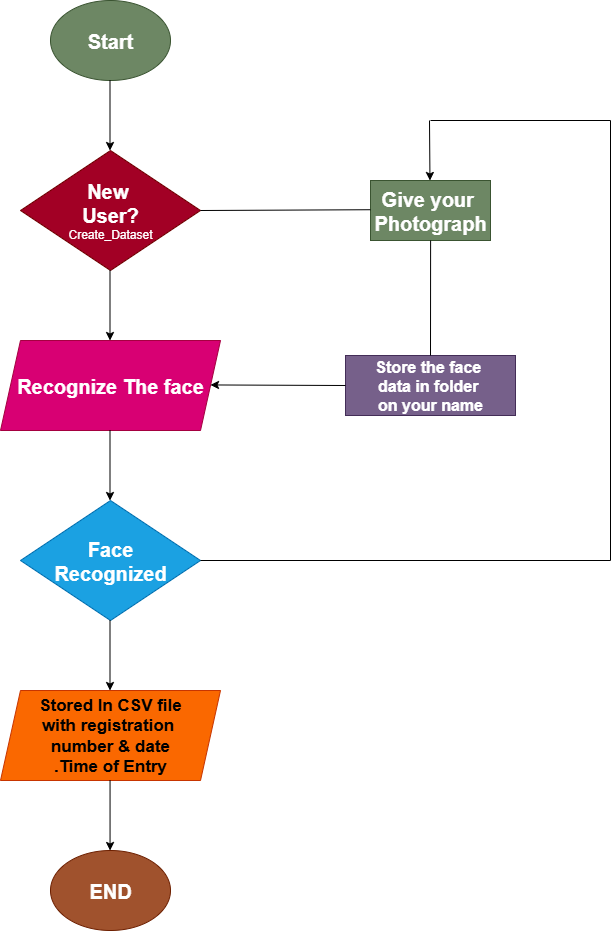

The diagram above was exported from draw.io. Its source (the exported page's mxGraphModel, read from the mxfile embedded in the PNG):
<mxGraphModel dx="1048" dy="619" grid="1" gridSize="10" guides="1" tooltips="1" connect="1" arrows="1" fold="1" page="1" pageScale="1" pageWidth="850" pageHeight="1100" math="0" shadow="0">
  <root>
    <mxCell id="0" />
    <mxCell id="1" parent="0" />
    <mxCell id="-tsN8x6EpXD8zar1wxw7-1" value="&lt;b&gt;&lt;font style=&quot;font-size: 20px;&quot;&gt;Start&lt;/font&gt;&lt;/b&gt;" style="ellipse;whiteSpace=wrap;html=1;fillColor=#6d8764;fontColor=#ffffff;strokeColor=#3A5431;" vertex="1" parent="1">
      <mxGeometry x="200" y="40" width="120" height="80" as="geometry" />
    </mxCell>
    <mxCell id="-tsN8x6EpXD8zar1wxw7-2" value="" style="endArrow=classic;html=1;rounded=0;" edge="1" parent="1">
      <mxGeometry width="50" height="50" relative="1" as="geometry">
        <mxPoint x="259.5" y="120" as="sourcePoint" />
        <mxPoint x="259.5" y="190" as="targetPoint" />
      </mxGeometry>
    </mxCell>
    <mxCell id="-tsN8x6EpXD8zar1wxw7-3" value="&lt;font style=&quot;font-size: 20px;&quot;&gt;&lt;b&gt;New&amp;nbsp;&lt;/b&gt;&lt;/font&gt;&lt;div&gt;&lt;font style=&quot;font-size: 20px;&quot;&gt;&lt;b&gt;User?&lt;/b&gt;&lt;/font&gt;&lt;div&gt;Create_Dataset&lt;/div&gt;&lt;/div&gt;" style="rhombus;whiteSpace=wrap;html=1;fillColor=light-dark(#a20025, #f70840);fontColor=#ffffff;strokeColor=#6F0000;" vertex="1" parent="1">
      <mxGeometry x="170" y="190" width="180" height="120" as="geometry" />
    </mxCell>
    <mxCell id="-tsN8x6EpXD8zar1wxw7-4" value="&lt;b&gt;&lt;font style=&quot;font-size: 20px;&quot;&gt;Recognize The face&lt;/font&gt;&lt;/b&gt;" style="shape=parallelogram;perimeter=parallelogramPerimeter;whiteSpace=wrap;html=1;fixedSize=1;fillColor=light-dark(#D80073,#FF0080);fontColor=#ffffff;strokeColor=#A50040;" vertex="1" parent="1">
      <mxGeometry x="150" y="380" width="220" height="90" as="geometry" />
    </mxCell>
    <mxCell id="-tsN8x6EpXD8zar1wxw7-5" value="" style="endArrow=classic;html=1;rounded=0;" edge="1" parent="1">
      <mxGeometry width="50" height="50" relative="1" as="geometry">
        <mxPoint x="259.5" y="310" as="sourcePoint" />
        <mxPoint x="259.5" y="380" as="targetPoint" />
      </mxGeometry>
    </mxCell>
    <mxCell id="-tsN8x6EpXD8zar1wxw7-6" value="&lt;b&gt;&lt;font style=&quot;font-size: 20px;&quot;&gt;Face&lt;/font&gt;&lt;/b&gt;&lt;div&gt;&lt;b&gt;&lt;font style=&quot;font-size: 20px;&quot;&gt;Recognized&lt;/font&gt;&lt;/b&gt;&lt;/div&gt;" style="rhombus;whiteSpace=wrap;html=1;fillColor=#1ba1e2;fontColor=#ffffff;strokeColor=#006EAF;" vertex="1" parent="1">
      <mxGeometry x="170" y="540" width="180" height="120" as="geometry" />
    </mxCell>
    <mxCell id="-tsN8x6EpXD8zar1wxw7-7" value="" style="endArrow=classic;html=1;rounded=0;" edge="1" parent="1">
      <mxGeometry width="50" height="50" relative="1" as="geometry">
        <mxPoint x="259.5" y="470" as="sourcePoint" />
        <mxPoint x="259.5" y="540" as="targetPoint" />
      </mxGeometry>
    </mxCell>
    <mxCell id="-tsN8x6EpXD8zar1wxw7-8" value="&lt;b&gt;&lt;font style=&quot;font-size: 17px; color: light-dark(rgb(0, 0, 0), rgb(0, 0, 0));&quot;&gt;Stored In CSV file&lt;/font&gt;&lt;/b&gt;&lt;div&gt;&lt;b&gt;&lt;font style=&quot;font-size: 17px; color: light-dark(rgb(0, 0, 0), rgb(0, 0, 0));&quot;&gt;with registration&amp;nbsp;&lt;/font&gt;&lt;/b&gt;&lt;/div&gt;&lt;div&gt;&lt;b&gt;&lt;font style=&quot;font-size: 17px; color: light-dark(rgb(0, 0, 0), rgb(0, 0, 0));&quot;&gt;number &amp;amp; date&lt;/font&gt;&lt;/b&gt;&lt;/div&gt;&lt;div&gt;&lt;b&gt;&lt;font style=&quot;font-size: 17px; color: light-dark(rgb(0, 0, 0), rgb(0, 0, 0));&quot;&gt;.Time of Entry&lt;/font&gt;&lt;/b&gt;&lt;/div&gt;" style="shape=parallelogram;perimeter=parallelogramPerimeter;whiteSpace=wrap;html=1;fixedSize=1;fillColor=#fa6800;fontColor=#000000;strokeColor=#C73500;" vertex="1" parent="1">
      <mxGeometry x="150" y="730" width="220" height="90" as="geometry" />
    </mxCell>
    <mxCell id="-tsN8x6EpXD8zar1wxw7-9" value="" style="endArrow=classic;html=1;rounded=0;" edge="1" parent="1">
      <mxGeometry width="50" height="50" relative="1" as="geometry">
        <mxPoint x="259.5" y="660" as="sourcePoint" />
        <mxPoint x="259.5" y="730" as="targetPoint" />
      </mxGeometry>
    </mxCell>
    <mxCell id="-tsN8x6EpXD8zar1wxw7-10" value="&lt;b&gt;&lt;font style=&quot;font-size: 20px;&quot;&gt;END&lt;/font&gt;&lt;/b&gt;" style="ellipse;whiteSpace=wrap;html=1;fillColor=#a0522d;fontColor=#ffffff;strokeColor=#6D1F00;" vertex="1" parent="1">
      <mxGeometry x="200" y="890" width="120" height="80" as="geometry" />
    </mxCell>
    <mxCell id="-tsN8x6EpXD8zar1wxw7-11" value="" style="endArrow=classic;html=1;rounded=0;" edge="1" parent="1">
      <mxGeometry width="50" height="50" relative="1" as="geometry">
        <mxPoint x="259.55" y="820" as="sourcePoint" />
        <mxPoint x="259.55" y="890" as="targetPoint" />
      </mxGeometry>
    </mxCell>
    <mxCell id="-tsN8x6EpXD8zar1wxw7-13" value="&lt;b&gt;&lt;font style=&quot;font-size: 20px;&quot;&gt;Give your&amp;nbsp;&lt;/font&gt;&lt;/b&gt;&lt;div&gt;&lt;b&gt;&lt;font style=&quot;font-size: 20px;&quot;&gt;Photograph&lt;/font&gt;&lt;/b&gt;&lt;/div&gt;" style="rounded=0;whiteSpace=wrap;html=1;fillColor=#6d8764;fontColor=#ffffff;strokeColor=#3A5431;" vertex="1" parent="1">
      <mxGeometry x="520" y="220" width="120" height="60" as="geometry" />
    </mxCell>
    <mxCell id="-tsN8x6EpXD8zar1wxw7-14" value="&lt;b&gt;&lt;font style=&quot;font-size: 16px;&quot;&gt;Store the face&amp;nbsp;&lt;/font&gt;&lt;/b&gt;&lt;div&gt;&lt;b&gt;&lt;font style=&quot;font-size: 16px;&quot;&gt;data in folder&amp;nbsp;&lt;/font&gt;&lt;/b&gt;&lt;/div&gt;&lt;div&gt;&lt;b&gt;&lt;font style=&quot;font-size: 16px;&quot;&gt;on your name&lt;/font&gt;&lt;/b&gt;&lt;/div&gt;" style="rounded=0;whiteSpace=wrap;html=1;fillColor=#76608a;fontColor=#ffffff;strokeColor=#432D57;" vertex="1" parent="1">
      <mxGeometry x="495" y="395" width="170" height="60" as="geometry" />
    </mxCell>
    <mxCell id="-tsN8x6EpXD8zar1wxw7-15" value="" style="endArrow=none;html=1;rounded=0;" edge="1" parent="1">
      <mxGeometry width="50" height="50" relative="1" as="geometry">
        <mxPoint x="580" y="395" as="sourcePoint" />
        <mxPoint x="580.11" y="280" as="targetPoint" />
      </mxGeometry>
    </mxCell>
    <mxCell id="-tsN8x6EpXD8zar1wxw7-16" value="" style="endArrow=classic;html=1;rounded=0;exitX=0;exitY=0.5;exitDx=0;exitDy=0;" edge="1" parent="1" source="-tsN8x6EpXD8zar1wxw7-14">
      <mxGeometry width="50" height="50" relative="1" as="geometry">
        <mxPoint x="490" y="424.44" as="sourcePoint" />
        <mxPoint x="360" y="424.44" as="targetPoint" />
      </mxGeometry>
    </mxCell>
    <mxCell id="-tsN8x6EpXD8zar1wxw7-17" value="" style="endArrow=none;html=1;rounded=0;exitX=1;exitY=0.5;exitDx=0;exitDy=0;" edge="1" parent="1" source="-tsN8x6EpXD8zar1wxw7-3">
      <mxGeometry width="50" height="50" relative="1" as="geometry">
        <mxPoint x="370" y="249.23000000000002" as="sourcePoint" />
        <mxPoint x="520" y="249.23000000000002" as="targetPoint" />
      </mxGeometry>
    </mxCell>
    <mxCell id="-tsN8x6EpXD8zar1wxw7-19" value="" style="endArrow=none;html=1;rounded=0;" edge="1" parent="1">
      <mxGeometry width="50" height="50" relative="1" as="geometry">
        <mxPoint x="350" y="600" as="sourcePoint" />
        <mxPoint x="760" y="600" as="targetPoint" />
      </mxGeometry>
    </mxCell>
    <mxCell id="-tsN8x6EpXD8zar1wxw7-20" value="" style="endArrow=none;html=1;rounded=0;" edge="1" parent="1">
      <mxGeometry width="50" height="50" relative="1" as="geometry">
        <mxPoint x="760" y="160" as="sourcePoint" />
        <mxPoint x="760" y="600" as="targetPoint" />
      </mxGeometry>
    </mxCell>
    <mxCell id="-tsN8x6EpXD8zar1wxw7-21" value="" style="endArrow=none;html=1;rounded=0;" edge="1" parent="1">
      <mxGeometry width="50" height="50" relative="1" as="geometry">
        <mxPoint x="580" y="160" as="sourcePoint" />
        <mxPoint x="760" y="160" as="targetPoint" />
      </mxGeometry>
    </mxCell>
    <mxCell id="-tsN8x6EpXD8zar1wxw7-22" value="" style="endArrow=classic;html=1;rounded=0;" edge="1" parent="1">
      <mxGeometry width="50" height="50" relative="1" as="geometry">
        <mxPoint x="579" y="160" as="sourcePoint" />
        <mxPoint x="579.47" y="220" as="targetPoint" />
      </mxGeometry>
    </mxCell>
  </root>
</mxGraphModel>